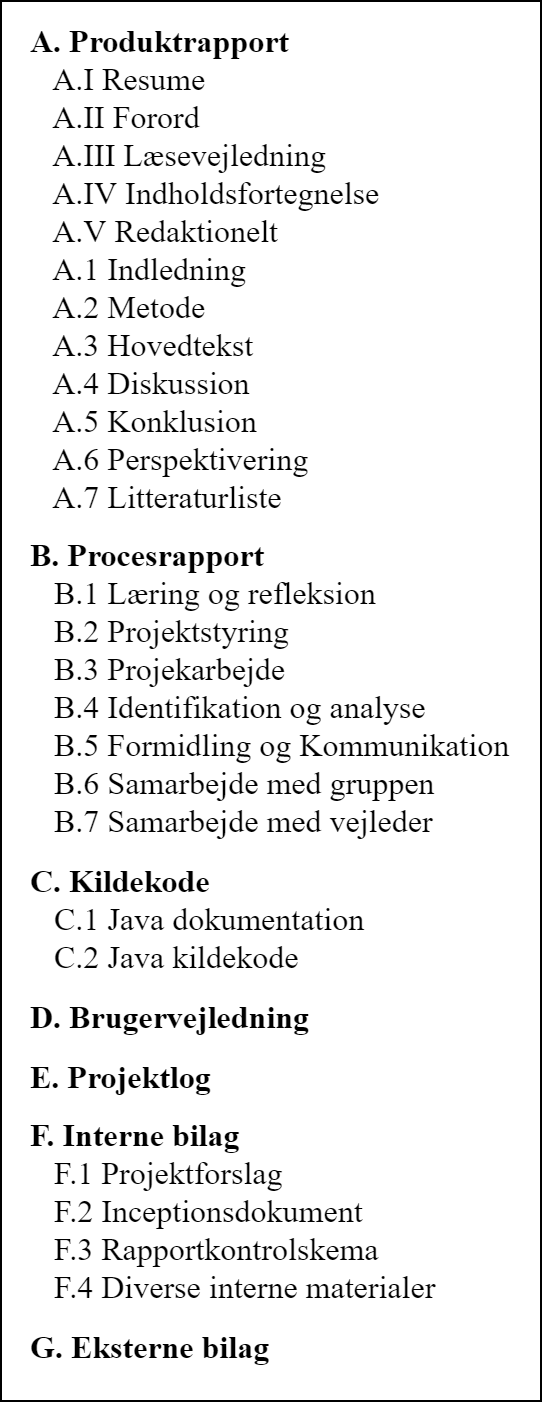

The diagram above was exported from draw.io. Its source (the exported page's mxGraphModel, read from the mxfile embedded in the PNG):
<mxGraphModel dx="1394" dy="855" grid="1" gridSize="10" guides="1" tooltips="1" connect="1" arrows="1" fold="1" page="1" pageScale="1" pageWidth="3300" pageHeight="2339" math="0" shadow="0">
  <root>
    <mxCell id="0" />
    <mxCell id="1" parent="0" />
    <mxCell id="YMYWjEFYeMn-iCDOEKUy-2" value="" style="rounded=0;whiteSpace=wrap;html=1;fontFamily=Times New Roman;fontSize=16;" vertex="1" parent="1">
      <mxGeometry width="270" height="700" as="geometry" />
    </mxCell>
    <mxCell id="YMYWjEFYeMn-iCDOEKUy-1" value="&lt;h1 style=&quot;font-size: 16px&quot;&gt;&lt;span style=&quot;font-size: 16px&quot;&gt;A. Produktrapport&lt;br style=&quot;font-size: 16px&quot;&gt;&lt;span style=&quot;font-weight: normal&quot;&gt;&amp;nbsp; &amp;nbsp;A.I Resume&lt;/span&gt;&lt;br style=&quot;font-size: 16px&quot;&gt;&lt;span style=&quot;font-weight: normal&quot;&gt;&amp;nbsp; &amp;nbsp;A.II Forord&lt;/span&gt;&lt;br style=&quot;font-size: 16px&quot;&gt;&lt;span style=&quot;font-weight: normal&quot;&gt;&amp;nbsp; &amp;nbsp;A.III Læsevejledning&lt;/span&gt;&lt;br style=&quot;font-size: 16px&quot;&gt;&lt;span style=&quot;font-weight: normal&quot;&gt;&amp;nbsp; &amp;nbsp;A.IV Indholdsfortegnelse&lt;/span&gt;&lt;br style=&quot;font-size: 16px&quot;&gt;&lt;span style=&quot;font-weight: normal&quot;&gt;&amp;nbsp; &amp;nbsp;A.V Redaktionelt&lt;/span&gt;&lt;br style=&quot;font-size: 16px&quot;&gt;&lt;span style=&quot;font-weight: normal&quot;&gt;&amp;nbsp; &amp;nbsp;A.1 Indledning&lt;/span&gt;&lt;br style=&quot;font-size: 16px&quot;&gt;&lt;span style=&quot;font-weight: normal&quot;&gt;&amp;nbsp; &amp;nbsp;A.2 Metode&lt;/span&gt;&lt;br style=&quot;font-size: 16px&quot;&gt;&lt;span style=&quot;font-weight: normal&quot;&gt;&amp;nbsp; &amp;nbsp;A.3 Hovedtekst&lt;/span&gt;&lt;br style=&quot;font-size: 16px&quot;&gt;&lt;span style=&quot;font-weight: normal&quot;&gt;&amp;nbsp; &amp;nbsp;A.4 Diskussion&lt;/span&gt;&lt;br style=&quot;font-size: 16px&quot;&gt;&lt;span style=&quot;font-weight: normal&quot;&gt;&amp;nbsp; &amp;nbsp;A.5 Konklusion&lt;/span&gt;&lt;br&gt;&lt;span style=&quot;font-weight: normal&quot;&gt;&amp;nbsp; &amp;nbsp;A.6 Perspektivering&lt;/span&gt;&lt;br&gt;&lt;span style=&quot;font-weight: normal&quot;&gt;&amp;nbsp; &amp;nbsp;A.7 Litteraturliste&lt;/span&gt;&lt;/span&gt;&lt;/h1&gt;&lt;h1 style=&quot;font-size: 16px&quot;&gt;&lt;span style=&quot;font-size: 16px&quot;&gt;B. Procesrapport&lt;br&gt;&lt;span style=&quot;font-weight: normal&quot;&gt;&amp;nbsp; &amp;nbsp;B.1 Læring og refleksion&lt;/span&gt;&lt;br&gt;&lt;span style=&quot;font-weight: normal&quot;&gt;&amp;nbsp; &amp;nbsp;B.2 Projektstyring&lt;/span&gt;&lt;br&gt;&lt;span style=&quot;font-weight: normal&quot;&gt;&amp;nbsp; &amp;nbsp;B.3 Projekarbejde&lt;/span&gt;&lt;br&gt;&lt;span style=&quot;font-weight: normal&quot;&gt;&amp;nbsp; &amp;nbsp;B.4 Identifikation og analyse&lt;/span&gt;&lt;br&gt;&lt;span style=&quot;font-weight: normal&quot;&gt;&amp;nbsp; &amp;nbsp;B.5 Formidling og Kommunikation&lt;/span&gt;&lt;br&gt;&lt;span style=&quot;font-weight: normal&quot;&gt;&amp;nbsp; &amp;nbsp;B.6 Samarbejde med gruppen&lt;/span&gt;&lt;br&gt;&lt;span style=&quot;font-weight: normal&quot;&gt;&amp;nbsp; &amp;nbsp;B.7 Samarbejde med vejleder&lt;/span&gt;&lt;/span&gt;&lt;/h1&gt;&lt;h1 style=&quot;font-size: 16px&quot;&gt;&lt;span style=&quot;font-size: 16px&quot;&gt;C. Kildekode&lt;br&gt;&lt;span style=&quot;font-weight: normal&quot;&gt;&amp;nbsp; &amp;nbsp;C.1 Java dokumentation&lt;/span&gt;&lt;br&gt;&lt;span style=&quot;font-weight: normal&quot;&gt;&amp;nbsp; &amp;nbsp;C.2 Java kildekode&lt;/span&gt;&lt;/span&gt;&lt;/h1&gt;&lt;h1 style=&quot;font-size: 16px&quot;&gt;&lt;span style=&quot;font-size: 16px&quot;&gt;D. Brugervejledning&lt;/span&gt;&lt;/h1&gt;&lt;h1 style=&quot;font-size: 16px&quot;&gt;&lt;span style=&quot;font-size: 16px&quot;&gt;E. Projektlog&lt;/span&gt;&lt;/h1&gt;&lt;h1 style=&quot;font-size: 16px&quot;&gt;&lt;span style=&quot;font-size: 16px&quot;&gt;F. Interne bilag&lt;br&gt;&lt;span style=&quot;font-weight: normal&quot;&gt;&amp;nbsp; &amp;nbsp;F.1 Projektforslag&lt;/span&gt;&lt;br&gt;&lt;span style=&quot;font-weight: normal&quot;&gt;&amp;nbsp; &amp;nbsp;F.2 Inceptionsdokument&lt;/span&gt;&lt;br&gt;&lt;span style=&quot;font-weight: normal&quot;&gt;&amp;nbsp; &amp;nbsp;F.3 Rapportkontrolskema&lt;/span&gt;&lt;br&gt;&lt;span style=&quot;font-weight: normal&quot;&gt;&amp;nbsp; &amp;nbsp;F.4 Diverse interne materialer&lt;/span&gt;&lt;/span&gt;&lt;/h1&gt;&lt;h1 style=&quot;font-size: 16px&quot;&gt;&lt;span style=&quot;font-size: 16px&quot;&gt;G. Eksterne bilag&lt;/span&gt;&lt;/h1&gt;&lt;h1 style=&quot;font-size: 16px&quot;&gt;&lt;span style=&quot;font-weight: normal ; font-size: 16px&quot;&gt;&lt;br style=&quot;font-size: 16px&quot;&gt;&lt;/span&gt;&lt;/h1&gt;" style="text;html=1;strokeColor=none;fillColor=none;spacing=5;spacingTop=-20;whiteSpace=wrap;overflow=hidden;rounded=0;fontSize=16;fontFamily=Times New Roman;" vertex="1" parent="1">
      <mxGeometry x="10" y="10" width="260" height="690" as="geometry" />
    </mxCell>
  </root>
</mxGraphModel>